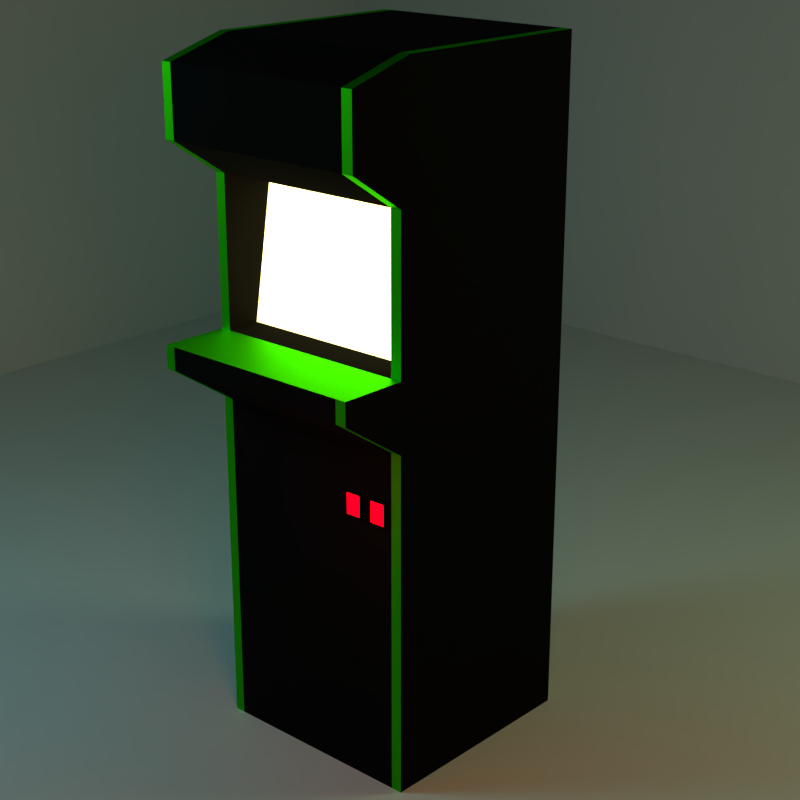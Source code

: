 # Source: arcade2_preview.blend  (saved by Blender 2.79.0; exported with 4.5.12 LTS)
import bpy
from mathutils import Matrix  # noqa: F401  (used for matrix-valued properties, if any)

bpy.ops.wm.read_factory_settings(use_empty=True)
scene = bpy.context.scene
scene.name = 'Scene'

# ---- collections
col_collection_1 = bpy.data.collections.new('Collection 1'); scene.collection.children.link(col_collection_1)

# ---- materials (node trees are filled in below, after node groups)
mat_material_007 = bpy.data.materials.new('Material.007')
mat_material_007.alpha_threshold = 0.0
mat_material_007.roughness = 0.5
mat_material_006 = bpy.data.materials.new('Material.006')
mat_material_006.alpha_threshold = 0.0
mat_material_006.roughness = 0.5
mat_material_005 = bpy.data.materials.new('Material.005')
mat_material_005.alpha_threshold = 0.0
mat_material_005.roughness = 0.5
mat_material_004 = bpy.data.materials.new('Material.004')
mat_material_004.alpha_threshold = 0.0
mat_material_004.roughness = 0.5
mat_material = bpy.data.materials.new('Material')
mat_material.alpha_threshold = 0.0
mat_material.roughness = 0.5
mat_material_001 = bpy.data.materials.new('Material.001')
mat_material_001.alpha_threshold = 0.0
mat_material_001.diffuse_color = (0.01341, 0.01341, 0.01341, 1.0)
mat_material_001.roughness = 0.5
mat_material_002 = bpy.data.materials.new('Material.002')
mat_material_002.alpha_threshold = 0.0
mat_material_002.diffuse_color = (0.04535, 0.8, 0.0, 1.0)
mat_material_002.roughness = 0.5
mat_material_003 = bpy.data.materials.new('Material.003')
mat_material_003.alpha_threshold = 0.0
mat_material_003.preview_render_type = 'FLAT'
mat_material_003.diffuse_color = (1.0, 0.0, 0.004166, 1.0)
mat_material_003.roughness = 0.5

# ---- material node trees
mat_material_007.use_nodes = True; mat_material_007.node_tree.nodes.clear()
_N = mat_material_007.node_tree.nodes; _L = mat_material_007.node_tree.links
n0 = _N.new('ShaderNodeOutputMaterial'); n0.name = 'Material Output'; n0.location = (300, 300)
n1 = _N.new('ShaderNodeEmission'); n1.name = 'Emission'; n1.location = (10, 300)
n1.inputs[0].default_value = (0.8, 0.0, 0.0005317, 1.0)
n1.inputs[1].default_value = 5.0
_L.new(n1.outputs[0], n0.inputs[0])
n0.is_active_output = True
mat_material_006.use_nodes = True; mat_material_006.node_tree.nodes.clear()
_N = mat_material_006.node_tree.nodes; _L = mat_material_006.node_tree.links
n0 = _N.new('ShaderNodeOutputMaterial'); n0.name = 'Material Output'; n0.location = (300, 300)
n1 = _N.new('ShaderNodeEmission'); n1.name = 'Emission'; n1.location = (10, 300)
n1.inputs[0].default_value = (0.517, 0.8, 0.4534, 1.0)
n1.inputs[1].default_value = 7.9
_L.new(n1.outputs[0], n0.inputs[0])
n0.is_active_output = True
mat_material_005.use_nodes = True; mat_material_005.node_tree.nodes.clear()
_N = mat_material_005.node_tree.nodes; _L = mat_material_005.node_tree.links
n0 = _N.new('ShaderNodeOutputMaterial'); n0.name = 'Material Output'; n0.location = (300, 300)
n1 = _N.new('ShaderNodeEmission'); n1.name = 'Emission'; n1.location = (10, 300)
n1.inputs[0].default_value = (0.8, 0.2542, 0.08144, 1.0)
n1.inputs[1].default_value = 7.9
_L.new(n1.outputs[0], n0.inputs[0])
n0.is_active_output = True
mat_material_004.use_nodes = True; mat_material_004.node_tree.nodes.clear()
_N = mat_material_004.node_tree.nodes; _L = mat_material_004.node_tree.links
n0 = _N.new('ShaderNodeOutputMaterial'); n0.name = 'Material Output'; n0.location = (300, 300)
n1 = _N.new('ShaderNodeEmission'); n1.name = 'Emission'; n1.location = (10, 300)
n1.inputs[0].default_value = (0.2822, 0.7771, 0.8, 1.0)
n1.inputs[1].default_value = 7.9
_L.new(n1.outputs[0], n0.inputs[0])
n0.is_active_output = True
mat_material.use_nodes = True; mat_material.node_tree.nodes.clear()
_N = mat_material.node_tree.nodes; _L = mat_material.node_tree.links
n0 = _N.new('ShaderNodeOutputMaterial'); n0.name = 'Material Output'; n0.location = (300, 300)
n1 = _N.new('ShaderNodeEmission'); n1.name = 'Emission'; n1.location = (10, 300)
n1.inputs[0].default_value = (0.8, 0.69, 0.2589, 1.0)
n1.inputs[1].default_value = 4.2
_L.new(n1.outputs[0], n0.inputs[0])
n0.is_active_output = True
mat_material_001.use_nodes = True; mat_material_001.node_tree.nodes.clear()
_N = mat_material_001.node_tree.nodes; _L = mat_material_001.node_tree.links
n0 = _N.new('ShaderNodeOutputMaterial'); n0.name = 'Material Output'; n0.location = (300, 300)
n1 = _N.new('ShaderNodeBsdfAnisotropic'); n1.name = 'Glossy BSDF'; n1.location = (10, 300)
n1.distribution = 'GGX'
n1.inputs[0].default_value = (0.01341, 0.01341, 0.01341, 1.0)
n1.inputs[1].default_value = 0.884
_L.new(n1.outputs[0], n0.inputs[0])
n0.is_active_output = True
mat_material_002.use_nodes = True; mat_material_002.node_tree.nodes.clear()
_N = mat_material_002.node_tree.nodes; _L = mat_material_002.node_tree.links
n0 = _N.new('ShaderNodeOutputMaterial'); n0.name = 'Material Output'; n0.location = (300, 300)
n1 = _N.new('ShaderNodeBsdfAnisotropic'); n1.name = 'Glossy BSDF'; n1.location = (10, 300)
n1.distribution = 'GGX'
n1.inputs[0].default_value = (0.04535, 0.8, 0.0, 1.0)
n1.inputs[1].default_value = 0.5651
_L.new(n1.outputs[0], n0.inputs[0])
n0.is_active_output = True
mat_material_003.use_nodes = True; mat_material_003.node_tree.nodes.clear()
_N = mat_material_003.node_tree.nodes; _L = mat_material_003.node_tree.links
n0 = _N.new('ShaderNodeOutputMaterial'); n0.name = 'Material Output'; n0.location = (300, 300)
n1 = _N.new('ShaderNodeEmission'); n1.name = 'Emission'; n1.location = (10, 300)
n1.inputs[0].default_value = (1.0, 0.0, 0.004166, 1.0)
n1.inputs[1].default_value = 5.0
_L.new(n1.outputs[0], n0.inputs[0])
n0.is_active_output = True

# ---- world
world_world = bpy.data.worlds.new('World'); scene.world = world_world
world_world.color = (0.0, 0.0, 0.0)
world_world.use_sun_shadow = False
world_world.sun_shadow_jitter_overblur = 0.0
world_world.cycles.sampling_method = 'MANUAL'

# ---- cameras
cam_camera = bpy.data.cameras.new('Camera')
cam_camera.clip_end = 100.0
cam_camera.lens = 64.59
cam_camera.sensor_width = 32.0
cam_camera.sensor_height = 18.0
cam_camera.display_size = 2.0
cam_camera.lens_unit = 'FOV'
cam_camera.dof.focus_distance = 0.0

# ---- meshes
me_plane_006 = bpy.data.meshes.new('Plane.006')
me_plane_006.from_pydata([(-1.0, -1.0, 0.0), (1.0, -1.0, 0.0), (-1.0, 1.0, 0.0), (1.0, 1.0, 0.0)], [], [(0, 1, 3, 2)])
me_plane_006.materials.append(mat_material_007)
me_plane_006.use_remesh_preserve_volume = False
me_plane_006.use_remesh_preserve_attributes = False
me_plane_006.use_mirror_vertex_groups = False
me_plane_006.update()
me_plane_005 = bpy.data.meshes.new('Plane.005')
me_plane_005.from_pydata([(-1.0, -1.0, 0.0), (1.0, -1.0, 0.0), (-1.0, 1.0, 0.0), (1.0, 1.0, 0.0)], [], [(0, 1, 3, 2)])
me_plane_005.use_remesh_preserve_volume = False
me_plane_005.use_remesh_preserve_attributes = False
me_plane_005.use_mirror_vertex_groups = False
me_plane_005.update()
me_plane_004 = bpy.data.meshes.new('Plane.004')
me_plane_004.from_pydata([(-1.0, -1.0, 0.0), (1.0, -1.0, 0.0), (-1.0, 1.0, 0.0), (1.0, 1.0, 0.0)], [], [(0, 1, 3, 2)])
me_plane_004.use_remesh_preserve_volume = False
me_plane_004.use_remesh_preserve_attributes = False
me_plane_004.use_mirror_vertex_groups = False
me_plane_004.update()
me_plane_003 = bpy.data.meshes.new('Plane.003')
me_plane_003.from_pydata([(-1.0, -1.0, 0.0), (1.0, -1.0, 0.0), (-1.0, 1.0, 0.0), (1.0, 1.0, 0.0)], [], [(0, 1, 3, 2)])
me_plane_003.materials.append(mat_material_006)
me_plane_003.use_remesh_preserve_volume = False
me_plane_003.use_remesh_preserve_attributes = False
me_plane_003.use_mirror_vertex_groups = False
me_plane_003.update()
me_plane_002 = bpy.data.meshes.new('Plane.002')
me_plane_002.from_pydata([(-1.0, -1.0, 0.0), (1.0, -1.0, 0.0), (-1.0, 1.0, 0.0), (1.0, 1.0, 0.0)], [], [(0, 1, 3, 2)])
me_plane_002.use_remesh_preserve_volume = False
me_plane_002.use_remesh_preserve_attributes = False
me_plane_002.use_mirror_vertex_groups = False
me_plane_002.update()
me_plane_001 = bpy.data.meshes.new('Plane.001')
me_plane_001.from_pydata([(-1.0, -1.0, 0.0), (1.0, -1.0, 0.0), (-1.0, 1.0, 0.0), (1.0, 1.0, 0.0)], [], [(0, 1, 3, 2)])
me_plane_001.materials.append(mat_material_005)
me_plane_001.use_remesh_preserve_volume = False
me_plane_001.use_remesh_preserve_attributes = False
me_plane_001.use_mirror_vertex_groups = False
me_plane_001.update()
me_plane = bpy.data.meshes.new('Plane')
me_plane.from_pydata([(-1.0, -1.0, 0.0), (1.0, -1.0, 0.0), (-1.0, 1.0, 0.0), (1.0, 1.0, 0.0)], [], [(0, 1, 3, 2)])
me_plane.materials.append(mat_material_004)
me_plane.use_remesh_preserve_volume = False
me_plane.use_remesh_preserve_attributes = False
me_plane.use_mirror_vertex_groups = False
me_plane.update()
me_cube_004 = bpy.data.meshes.new('Cube.004')
me_cube_004.from_pydata([(0.6972, 0.9, 3.607), (0.5078, 0.9, 4.791), (0.6972, -0.905, 3.607), (0.5078, -0.905, 4.791)], [], [(2, 0, 1, 3)])
_uv = me_cube_004.uv_layers.new(name='UVMap')
_uv.uv.foreach_set('vector', [8.15e-05, 8.15e-05, 0.9999, 8.157e-05, 1.0, 1.0, 0.0, 1.0])
me_cube_004.materials.append(mat_material)
me_cube_004.use_remesh_preserve_volume = False
me_cube_004.use_remesh_preserve_attributes = False
me_cube_004.use_mirror_vertex_groups = False
me_cube_004.update()
me_cube_001 = bpy.data.meshes.new('Cube.001')
me_cube_001.from_pydata([(1.036, 0.4405, 2.358), (1.036, 0.4405, 2.565), (1.036, 0.5959, 2.358), (1.036, 0.5959, 2.565), (1.036, 0.6996, 2.358), (1.036, 0.6996, 2.565), (1.036, 0.855, 2.358), (1.036, 0.855, 2.565), (-1.0, -1.0, 0.0), (-1.0, -1.0, 3.0), (-1.0, 1.0, 0.0), (-1.0, 1.0, 3.0), (1.0, -1.0, 0.0), (1.0, -1.0, 3.0), (1.0, 1.0, 0.0), (1.0, 1.0, 3.0), (-1.0, -1.0, 3.4), (-1.0, 1.0, 3.4), (1.6, -1.0, 3.4), (1.6, 1.0, 3.4), (-1.0, -1.0, 3.6), (-1.0, 1.0, 3.6), (1.6, -1.0, 3.6), (1.6, 1.0, 3.6), (1.0, -1.0, 3.4), (1.0, -1.0, 3.6), (1.0, 1.0, 3.6), (1.0, 1.0, 3.4), (-1.0, -1.0, 4.917), (-1.0, 1.0, 4.917), (1.0, -1.0, 4.917), (1.0, 1.0, 4.917), (-1.0, -1.0, 5.243), (-1.0, 1.0, 5.243), (1.5, -1.0, 5.243), (1.5, 1.0, 5.243), (-1.0, -1.0, 5.844), (-1.0, 1.0, 5.844), (1.5, -1.0, 5.844), (1.5, 1.0, 5.844), (-1.0, -1.0, 6.021), (-1.0, 1.0, 6.021), (0.9, -1.0, 6.021), (0.9, 1.0, 6.021), (-1.0, 0.9, 0.0), (-1.0, 0.9, 3.0), (1.0, 0.9, 0.0), (1.0, 0.9, 3.0), (-1.0, 0.9, 3.4), (1.6, 0.9, 3.4), (-1.0, 0.9, 3.6), (1.6, 0.9, 3.6), (1.0, 0.9, 3.6), (-1.0, 0.9, 4.917), (1.0, 0.9, 4.917), (-1.0, 0.9, 5.243), (1.5, 0.9, 5.243), (-1.0, 0.9, 5.844), (1.5, 0.9, 5.844), (-1.0, 0.9, 6.021), (0.9, 0.9, 6.021), (-1.0, -0.905, 0.0), (1.0, -0.905, 3.0), (1.6, -0.905, 3.4), (1.6, -0.905, 3.6), (-1.0, -0.905, 3.0), (1.0, -0.905, 0.0), (-1.0, -0.905, 3.4), (-1.0, -0.905, 3.6), (1.0, -0.905, 3.6), (-1.0, -0.905, 4.917), (1.0, -0.905, 4.917), (-1.0, -0.905, 5.243), (1.5, -0.905, 5.243), (-1.0, -0.905, 5.844), (1.5, -0.905, 5.844), (-1.0, -0.905, 6.021), (0.9, -0.905, 6.021), (0.6972, 0.9, 3.607), (0.5078, 0.9, 4.791), (0.6972, -0.905, 3.607), (0.5078, -0.905, 4.791), (1.0, 0.5959, 2.565), (1.0, 0.4405, 2.565), (1.0, 0.4405, 2.358), (1.0, 0.5959, 2.358), (1.0, 0.855, 2.565), (1.0, 0.6996, 2.358), (1.0, 0.6996, 2.565), (1.0, 0.855, 2.358), (1.036, 0.5881, 2.555), (1.036, 0.5881, 2.368), (1.036, 0.4483, 2.368), (1.036, 0.4483, 2.555), (1.036, 0.8472, 2.555), (1.036, 0.8472, 2.368), (1.036, 0.7073, 2.368), (1.036, 0.7073, 2.555), (1.029, 0.5881, 2.555), (1.029, 0.5881, 2.368), (1.029, 0.4483, 2.368), (1.029, 0.4483, 2.555), (1.029, 0.8472, 2.555), (1.029, 0.8472, 2.368), (1.029, 0.7073, 2.368), (1.029, 0.7073, 2.555)], [], [(3, 1, 93, 90), (0, 1, 83, 84), (3, 82, 83, 1), (7, 5, 97, 94), (4, 5, 88, 87), (7, 86, 88, 5), (44, 45, 11, 10), (10, 11, 15, 14), (66, 62, 13, 12), (12, 13, 9, 8), (61, 66, 12, 8), (9, 13, 24, 16), (49, 19, 23, 51), (15, 27, 19), (47, 15, 19, 49), (65, 9, 16, 67), (64, 69, 25, 22), (67, 16, 20, 68), (16, 24, 25, 20), (19, 27, 26, 23), (24, 13, 18), (25, 24, 18, 22), (26, 27, 17, 21), (27, 15, 11, 17), (68, 20, 28, 70), (54, 31, 35, 56), (52, 26, 31, 54), (20, 25, 30, 28), (26, 21, 29, 31), (35, 33, 37, 39), (28, 30, 34, 32), (31, 29, 33, 35), (70, 28, 32, 72), (39, 37, 41, 43), (72, 32, 36, 74), (56, 35, 39, 58), (32, 34, 38, 36), (60, 43, 41, 59), (74, 36, 40, 76), (58, 39, 43, 60), (36, 38, 42, 40), (75, 58, 60, 77), (37, 57, 59, 41), (77, 60, 59, 76), (73, 56, 58, 75), (33, 55, 57, 37), (29, 53, 55, 33), (54, 71, 81, 79), (71, 54, 56, 73), (21, 50, 53, 29), (17, 48, 50, 21), (23, 26, 52, 51), (11, 45, 48, 17), (62, 47, 49, 63), (63, 49, 51, 64), (10, 14, 46, 44), (14, 15, 47, 46), (61, 65, 45, 44), (8, 9, 65, 61), (18, 63, 64, 22), (13, 62, 63, 18), (30, 71, 73, 34), (25, 69, 71, 30), (34, 73, 75, 38), (42, 77, 76, 40), (38, 75, 77, 42), (57, 74, 76, 59), (55, 72, 74, 57), (53, 70, 72, 55), (50, 68, 70, 53), (48, 67, 68, 50), (51, 52, 69, 64), (45, 65, 67, 48), (44, 46, 66, 61), (46, 47, 86, 89, 87, 85, 84, 62, 66), (69, 52, 78, 80), (71, 69, 80, 81), (52, 54, 79, 78), (89, 86, 7, 6), (62, 84, 83, 82, 85, 87, 88, 86, 47), (85, 82, 3, 2), (87, 89, 6, 4), (84, 85, 2, 0), (97, 96, 104, 105), (2, 3, 90, 91), (1, 0, 92, 93), (0, 2, 91, 92), (90, 93, 101, 98), (6, 7, 94, 95), (5, 4, 96, 97), (4, 6, 95, 96), (99, 98, 101, 100), (103, 102, 105, 104), (91, 90, 98, 99), (96, 95, 103, 104), (93, 92, 100, 101), (92, 91, 99, 100), (94, 97, 105, 102), (95, 94, 102, 103)])
me_cube_001.polygons.foreach_set('material_index', [0, 0, 0, 0, 0, 0, 1, 0, 1, 0, 1, 0, 1, 0, 1, 1, 1, 1, 0, 0, 0, 0, 0, 0, 1, 1, 1, 0, 0, 0, 0, 0, 1, 0, 1, 1, 0, 1, 1, 1, 0, 0, 1, 0, 0, 1, 1, 0, 0, 1, 1, 1, 1, 0, 0, 1, 1, 0, 1, 1, 1, 1, 1, 1, 1, 1, 0, 0, 0, 0, 0, 1, 0, 0, 0, 0, 0, 0, 0, 0, 0, 0, 0, 0, 0, 0, 0, 0, 0, 0, 0, 2, 2, 0, 0, 0, 0, 0, 0])
_uv = me_cube_001.uv_layers.new(name='UVMap')
_uv.uv.foreach_set('vector', [0.5077, 0.1217, 0.5103, 0.1277, 0.5107, 0.1263, 0.5085, 0.1229, 0.5157, 0.1267, 0.5103, 0.1277, 0.5105, 0.1284, 0.5167, 0.1269, 0.5077, 0.1217, 0.5071, 0.1205, 0.5105, 0.1284, 0.5103, 0.1277, 0.4993, 0.1183, 0.5037, 0.1202, 0.504, 0.12, 0.4994, 0.119, 0.5089, 0.1263, 0.5037, 0.1202, 0.504, 0.1198, 0.5108, 0.1271, 0.4993, 0.1183, 0.4988, 0.1172, 0.504, 0.1198, 0.5037, 0.1202, 0.03775, 0.08075, 0.1711, 0.03369, 0.1723, 0.03984, 0.04282, 0.08401, 0.8542, 0.07916, 0.8542, 0.2534, 0.7381, 0.2534, 0.7381, 0.07916, 0.1042, 0.3784, 0.2069, 0.3223, 0.2096, 0.3258, 0.1078, 0.3803, 0.01239, 0.7346, 0.1544, 0.6576, 0.1455, 0.8349, 0.02838, 0.8142, 0.1175, 0.4414, 0.1042, 0.3784, 0.1078, 0.3803, 0.1199, 0.439, 0.1538, 0.8369, 0.1626, 0.6597, 0.2034, 0.665, 0.1818, 0.8404, 0.194, 0.1946, 0.1918, 0.1874, 0.2068, 0.1863, 0.2083, 0.192, 0.7381, 0.2534, 0.7381, 0.2766, 0.7032, 0.2766, 0.1538, 0.2117, 0.1533, 0.2067, 0.1918, 0.1874, 0.194, 0.1946, 0.2033, 0.4561, 0.2039, 0.4529, 0.2238, 0.4553, 0.223, 0.4605, 0.2541, 0.2841, 0.2848, 0.2689, 0.2857, 0.275, 0.257, 0.2898, 0.223, 0.4605, 0.2238, 0.4553, 0.2371, 0.4574, 0.2359, 0.4626, 0.1921, 0.8425, 0.2137, 0.6671, 0.2321, 0.6686, 0.2108, 0.8456, 0.7032, 0.2766, 0.7381, 0.2766, 0.7381, 0.2882, 0.7032, 0.2882, 0.2224, 0.6034, 0.1405, 0.5927, 0.229, 0.508, 0.272, 0.6148, 0.2349, 0.6117, 0.2414, 0.5163, 0.2861, 0.4973, 0.7381, 0.2882, 0.7381, 0.2766, 0.8542, 0.2766, 0.8542, 0.2882, 0.7381, 0.2766, 0.7381, 0.2534, 0.8542, 0.2534, 0.8542, 0.2766, 0.2359, 0.4626, 0.2371, 0.4574, 0.3015, 0.4717, 0.3003, 0.477, 0.321, 0.17, 0.3225, 0.1639, 0.3496, 0.1817, 0.3483, 0.1869, 0.2389, 0.1767, 0.2372, 0.1707, 0.3225, 0.1639, 0.321, 0.17, 0.2191, 0.8559, 0.2404, 0.6789, 0.3793, 0.6825, 0.31, 0.8757, 0.7381, 0.2882, 0.8542, 0.2882, 0.8542, 0.3647, 0.7381, 0.3647, 0.709, 0.3837, 0.8542, 0.3837, 0.8542, 0.4186, 0.709, 0.4186, 0.3182, 0.8901, 0.3876, 0.697, 0.4377, 0.6678, 0.3494, 0.8983, 0.7381, 0.3647, 0.8542, 0.3647, 0.8542, 0.3837, 0.709, 0.3837, 0.3003, 0.477, 0.3015, 0.4717, 0.3236, 0.4775, 0.3221, 0.483, 0.709, 0.4186, 0.8542, 0.4186, 0.8542, 0.4288, 0.7439, 0.4288, 0.3221, 0.483, 0.3236, 0.4775, 0.3548, 0.4844, 0.3549, 0.4906, 0.3483, 0.1869, 0.3496, 0.1817, 0.3808, 0.18, 0.3847, 0.1864, 0.6843, 0.7161, 0.7506, 0.543, 0.7775, 0.5782, 0.7173, 0.7235, 0.401, 0.1475, 0.3939, 0.1463, 0.3727, 0.038, 0.378, 0.03331, 0.3549, 0.4906, 0.3548, 0.4844, 0.3674, 0.4836, 0.3706, 0.49, 0.3847, 0.1864, 0.3808, 0.18, 0.3939, 0.1463, 0.401, 0.1475, 0.663, 0.9359, 0.7232, 0.7906, 0.7214, 0.8291, 0.6763, 0.9355, 0.572, 0.8839, 0.5043, 0.8821, 0.4993, 0.8565, 0.5784, 0.8587, 0.3624, 0.03558, 0.3643, 0.02762, 0.378, 0.03331, 0.3727, 0.038, 0.5784, 0.8587, 0.4993, 0.8565, 0.496, 0.767, 0.5844, 0.7681, 0.5657, 0.9044, 0.5095, 0.9028, 0.5043, 0.8821, 0.572, 0.8839, 0.3194, 0.03432, 0.3192, 0.02762, 0.3643, 0.02762, 0.3624, 0.03558, 0.2992, 0.03597, 0.2987, 0.02943, 0.3192, 0.02762, 0.3194, 0.03432, 0.5148, 0.9197, 0.5595, 0.9209, 0.553, 0.9259, 0.521, 0.925, 0.5595, 0.9209, 0.5148, 0.9197, 0.5095, 0.9028, 0.5657, 0.9044, 0.2099, 0.03737, 0.2097, 0.03088, 0.2987, 0.02943, 0.2992, 0.03597, 0.1971, 0.03767, 0.1967, 0.03128, 0.2097, 0.03088, 0.2099, 0.03737, 0.2068, 0.1863, 0.2372, 0.1707, 0.2389, 0.1767, 0.2083, 0.192, 0.1723, 0.03984, 0.1711, 0.03369, 0.1967, 0.03128, 0.1971, 0.03767, 0.5951, 0.09098, 0.4949, 0.09209, 0.4945, 0.05208, 0.5946, 0.05097, 0.5946, 0.05097, 0.4945, 0.05208, 0.4944, 0.04099, 0.5945, 0.03987, 0.04282, 0.08401, 0.04202, 0.1653, 0.03763, 0.1686, 0.03775, 0.08075, 0.04202, 0.1653, 0.1533, 0.2067, 0.1538, 0.2117, 0.03763, 0.1686, 0.5964, 0.3903, 0.5964, 0.5834, 0.4811, 0.5831, 0.4827, 0.3888, 0.1199, 0.439, 0.2039, 0.4529, 0.2033, 0.4561, 0.1175, 0.4414, 0.2412, 0.2966, 0.238, 0.291, 0.2541, 0.2841, 0.257, 0.2898, 0.2096, 0.3258, 0.2069, 0.3223, 0.238, 0.291, 0.2412, 0.2966, 0.3605, 0.2788, 0.364, 0.2731, 0.3927, 0.3085, 0.3871, 0.3129, 0.2857, 0.275, 0.2848, 0.2689, 0.364, 0.2731, 0.3605, 0.2788, 0.3871, 0.3129, 0.3927, 0.3085, 0.4189, 0.3445, 0.4124, 0.3465, 0.41, 0.3831, 0.4165, 0.3849, 0.3706, 0.49, 0.3674, 0.4836, 0.4124, 0.3465, 0.4189, 0.3445, 0.4165, 0.3849, 0.41, 0.3831, 0.4924, 0.7575, 0.5878, 0.7579, 0.5844, 0.7681, 0.496, 0.767, 0.489, 0.7239, 0.5909, 0.7238, 0.5878, 0.7579, 0.4924, 0.7575, 0.486, 0.7042, 0.5934, 0.7038, 0.5909, 0.7238, 0.489, 0.7239, 0.4835, 0.6231, 0.5947, 0.6227, 0.5934, 0.7038, 0.486, 0.7042, 0.4821, 0.6096, 0.5957, 0.6095, 0.5947, 0.6227, 0.4835, 0.6231, 0.2083, 0.192, 0.2389, 0.1767, 0.2848, 0.2689, 0.2541, 0.2841, 0.4811, 0.5831, 0.5964, 0.5834, 0.5957, 0.6095, 0.4821, 0.6096, 0.4827, 0.3888, 0.4867, 0.2656, 0.5955, 0.267, 0.5964, 0.3903, 0.4867, 0.2656, 0.4949, 0.09209, 0.4988, 0.1172, 0.4962, 0.1278, 0.5108, 0.1271, 0.5115, 0.1263, 0.5167, 0.1269, 0.5951, 0.09098, 0.5955, 0.267, 0.5549, 0.9477, 0.5179, 0.9467, 0.521, 0.9439, 0.552, 0.9448, 0.5595, 0.9209, 0.5549, 0.9477, 0.552, 0.9448, 0.553, 0.9259, 0.5179, 0.9467, 0.5148, 0.9197, 0.521, 0.925, 0.521, 0.9439, 0.4962, 0.1278, 0.4988, 0.1172, 0.4993, 0.1183, 0.4978, 0.1268, 0.5951, 0.09098, 0.5167, 0.1269, 0.5105, 0.1284, 0.5071, 0.1205, 0.5115, 0.1263, 0.5108, 0.1271, 0.504, 0.1198, 0.4988, 0.1172, 0.4949, 0.09209, 0.5115, 0.1263, 0.5071, 0.1205, 0.5077, 0.1217, 0.5117, 0.126, 0.5108, 0.1271, 0.4962, 0.1278, 0.4978, 0.1268, 0.5089, 0.1263, 0.5167, 0.1269, 0.5115, 0.1263, 0.5117, 0.126, 0.5157, 0.1267, 0.504, 0.12, 0.5074, 0.126, 0.5064, 0.126, 0.5043, 0.1196, 0.5117, 0.126, 0.5077, 0.1217, 0.5085, 0.1229, 0.5116, 0.1263, 0.5103, 0.1277, 0.5157, 0.1267, 0.5146, 0.1264, 0.5107, 0.1263, 0.5157, 0.1267, 0.5117, 0.126, 0.5116, 0.1263, 0.5146, 0.1264, 0.5085, 0.1229, 0.5107, 0.1263, 0.511, 0.1251, 0.5091, 0.1239, 0.4978, 0.1268, 0.4993, 0.1183, 0.4994, 0.119, 0.4988, 0.1265, 0.5037, 0.1202, 0.5089, 0.1263, 0.5074, 0.126, 0.504, 0.12, 0.5089, 0.1263, 0.4978, 0.1268, 0.4988, 0.1265, 0.5074, 0.126, 0.5114, 0.1267, 0.5091, 0.1239, 0.511, 0.1251, 0.5137, 0.1263, 0.4995, 0.1265, 0.4995, 0.1193, 0.5043, 0.1196, 0.5064, 0.126, 0.5116, 0.1263, 0.5085, 0.1229, 0.5091, 0.1239, 0.5114, 0.1267, 0.5074, 0.126, 0.4988, 0.1265, 0.4995, 0.1265, 0.5064, 0.126, 0.5107, 0.1263, 0.5146, 0.1264, 0.5137, 0.1263, 0.511, 0.1251, 0.5146, 0.1264, 0.5116, 0.1263, 0.5114, 0.1267, 0.5137, 0.1263, 0.4994, 0.119, 0.504, 0.12, 0.5043, 0.1196, 0.4995, 0.1193, 0.4988, 0.1265, 0.4994, 0.119, 0.4995, 0.1193, 0.4995, 0.1265])
me_cube_001.materials.append(mat_material_001)
me_cube_001.materials.append(mat_material_002)
me_cube_001.materials.append(mat_material_003)
me_cube_001.use_remesh_preserve_volume = False
me_cube_001.use_remesh_preserve_attributes = False
me_cube_001.use_mirror_vertex_groups = False
me_cube_001.update()

# ---- objects
ob_plane_006 = bpy.data.objects.new('Plane.006', me_plane_006)
ob_plane_005 = bpy.data.objects.new('Plane.005', me_plane_005)
ob_plane_004 = bpy.data.objects.new('Plane.004', me_plane_004)
ob_plane_003 = bpy.data.objects.new('Plane.003', me_plane_003)
ob_plane_002 = bpy.data.objects.new('Plane.002', me_plane_002)
ob_plane_001 = bpy.data.objects.new('Plane.001', me_plane_001)
ob_plane = bpy.data.objects.new('Plane', me_plane)
ob_camera = bpy.data.objects.new('Camera', cam_camera)
ob_cube_001 = bpy.data.objects.new('Cube.001', me_cube_004)
ob_cube = bpy.data.objects.new('Cube', me_cube_001)

# ---- transforms, parenting, visibility, modifiers, constraints
ob_plane_006.location = (0.5006, -1.655, 1.901)
ob_plane_006.rotation_euler = (1.571, -0.0, 0.0)
ob_plane_006.scale = (0.2501, 0.2501, 0.2501)
ob_plane_006.visible_camera = False
ob_plane_006.lineart.crease_threshold = 0.0
ob_plane_005.location = (-8.0, 0.0, 0.0)
ob_plane_005.rotation_euler = (1.571, -0.0, 1.571)
ob_plane_005.scale = (8.943, 8.943, 8.943)
ob_plane_005.lineart.crease_threshold = 0.0
ob_plane_004.location = (-3.0, 8.0, 0.0)
ob_plane_004.rotation_euler = (1.571, -0.0, 0.0)
ob_plane_004.scale = (8.943, 8.943, 8.943)
ob_plane_004.lineart.crease_threshold = 0.0
ob_plane_003.location = (5.185, 4.48, 5.518)
ob_plane_003.rotation_euler = (0.6878, -0.8162, 3.191)
ob_plane_003.visible_camera = False
ob_plane_003.lineart.crease_threshold = 0.0
ob_plane_002.location = (0.0, 0.0, 0.0)
ob_plane_002.scale = (8.943, 8.943, 8.943)
ob_plane_002.lineart.crease_threshold = 0.0
ob_plane_001.location = (5.185, -4.52, 5.518)
ob_plane_001.rotation_euler = (0.6878, -0.8162, 1.097)
ob_plane_001.visible_camera = False
ob_plane_001.lineart.crease_threshold = 0.0
ob_plane.location = (-3.815, -4.52, 5.518)
ob_plane.rotation_euler = (0.6878, -0.8162, -0.1213)
ob_plane.visible_camera = False
ob_plane.lineart.crease_threshold = 0.0
ob_camera.location = (6.704, -7.312, 5.878)
ob_camera.rotation_euler = (1.222, -5.857e-06, 0.7373)
ob_camera.lineart.crease_threshold = 0.0
ob_cube_001.location = (0.0, 0.0, 0.0)
ob_cube_001.rotation_euler = (0.0, -0.0, -1.571)
ob_cube_001.scale = (0.7719, 0.7719, 0.7719)
ob_cube_001.lineart.crease_threshold = 0.0
ob_cube.location = (0.0, 0.0, 0.0)
ob_cube.rotation_euler = (0.0, -0.0, -1.571)
ob_cube.scale = (0.7719, 0.7719, 0.7719)
ob_cube.lineart.crease_threshold = 0.0

# ---- collection membership
col_collection_1.objects.link(ob_plane_006)
col_collection_1.objects.link(ob_plane_005)
col_collection_1.objects.link(ob_plane_004)
col_collection_1.objects.link(ob_plane_003)
col_collection_1.objects.link(ob_plane_002)
col_collection_1.objects.link(ob_plane_001)
col_collection_1.objects.link(ob_plane)
col_collection_1.objects.link(ob_camera)
col_collection_1.objects.link(ob_cube_001)
col_collection_1.objects.link(ob_cube)

# ---- scene / render settings (as saved in the file)
scene.camera = ob_camera
scene.frame_start = 1; scene.frame_end = 250; scene.frame_set(0)
scene.render.engine = 'CYCLES'
scene.render.resolution_x = 1024
scene.render.resolution_y = 1024
scene.render.dither_intensity = 0.0
scene.cycles.use_denoising = False
scene.cycles.samples = 128
scene.cycles.sampling_pattern = 'TABULATED_SOBOL'
scene.cycles.use_adaptive_sampling = False
scene.cycles.use_light_tree = False
scene.cycles.blur_glossy = 0.0
scene.cycles.sample_clamp_indirect = 0.0
scene.view_settings.view_transform = 'Standard'
bpy.context.view_layer.update()

